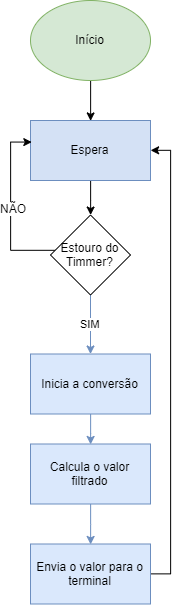

The diagram above was exported from draw.io. Its source (the exported page's mxGraphModel, read from the mxfile embedded in the PNG):
<mxGraphModel dx="1021" dy="509" grid="1" gridSize="10" guides="1" tooltips="1" connect="1" arrows="1" fold="1" page="1" pageScale="1" pageWidth="827" pageHeight="1169" math="0" shadow="0">
  <root>
    <mxCell id="0" />
    <mxCell id="1" parent="0" />
    <mxCell id="wtPLwnT5Gq63LVAo2qBg-3" style="edgeStyle=orthogonalEdgeStyle;rounded=0;orthogonalLoop=1;jettySize=auto;html=1;exitX=0.5;exitY=1;exitDx=0;exitDy=0;entryX=0.5;entryY=0;entryDx=0;entryDy=0;" edge="1" parent="1" source="wtPLwnT5Gq63LVAo2qBg-1">
      <mxGeometry relative="1" as="geometry">
        <mxPoint x="413" y="200" as="targetPoint" />
      </mxGeometry>
    </mxCell>
    <mxCell id="wtPLwnT5Gq63LVAo2qBg-1" value="Início" style="ellipse;whiteSpace=wrap;html=1;fillColor=#d5e8d4;strokeColor=#82b366;" vertex="1" parent="1">
      <mxGeometry x="353" y="80" width="120" height="80" as="geometry" />
    </mxCell>
    <mxCell id="wtPLwnT5Gq63LVAo2qBg-7" value="SIM" style="edgeStyle=orthogonalEdgeStyle;rounded=0;orthogonalLoop=1;jettySize=auto;html=1;fillColor=#dae8fc;strokeColor=#6c8ebf;" edge="1" parent="1" target="wtPLwnT5Gq63LVAo2qBg-6">
      <mxGeometry relative="1" as="geometry">
        <mxPoint x="413" y="374.5" as="sourcePoint" />
      </mxGeometry>
    </mxCell>
    <mxCell id="wtPLwnT5Gq63LVAo2qBg-9" style="edgeStyle=orthogonalEdgeStyle;rounded=0;orthogonalLoop=1;jettySize=auto;html=1;entryX=0.5;entryY=0;entryDx=0;entryDy=0;fillColor=#dae8fc;strokeColor=#6c8ebf;" edge="1" parent="1" source="wtPLwnT5Gq63LVAo2qBg-6" target="wtPLwnT5Gq63LVAo2qBg-8">
      <mxGeometry relative="1" as="geometry" />
    </mxCell>
    <mxCell id="wtPLwnT5Gq63LVAo2qBg-6" value="Inicia a conversão" style="rounded=0;whiteSpace=wrap;html=1;fillColor=#dae8fc;strokeColor=#6c8ebf;" vertex="1" parent="1">
      <mxGeometry x="353" y="433.5" width="120" height="60" as="geometry" />
    </mxCell>
    <mxCell id="wtPLwnT5Gq63LVAo2qBg-11" style="edgeStyle=orthogonalEdgeStyle;rounded=0;orthogonalLoop=1;jettySize=auto;html=1;entryX=0.5;entryY=0;entryDx=0;entryDy=0;fillColor=#dae8fc;strokeColor=#6c8ebf;" edge="1" parent="1" source="wtPLwnT5Gq63LVAo2qBg-8" target="wtPLwnT5Gq63LVAo2qBg-10">
      <mxGeometry relative="1" as="geometry" />
    </mxCell>
    <mxCell id="wtPLwnT5Gq63LVAo2qBg-8" value="Calcula o valor filtrado" style="rounded=0;whiteSpace=wrap;html=1;fillColor=#dae8fc;strokeColor=#6c8ebf;" vertex="1" parent="1">
      <mxGeometry x="353" y="523.5" width="120" height="60" as="geometry" />
    </mxCell>
    <mxCell id="wtPLwnT5Gq63LVAo2qBg-19" style="edgeStyle=orthogonalEdgeStyle;rounded=0;orthogonalLoop=1;jettySize=auto;html=1;exitX=1;exitY=0.5;exitDx=0;exitDy=0;entryX=1;entryY=0.5;entryDx=0;entryDy=0;" edge="1" parent="1" source="wtPLwnT5Gq63LVAo2qBg-10" target="wtPLwnT5Gq63LVAo2qBg-14">
      <mxGeometry relative="1" as="geometry" />
    </mxCell>
    <mxCell id="wtPLwnT5Gq63LVAo2qBg-10" value="Envia o valor para o terminal" style="rounded=0;whiteSpace=wrap;html=1;fillColor=#dae8fc;strokeColor=#6c8ebf;" vertex="1" parent="1">
      <mxGeometry x="353" y="623.5" width="120" height="60" as="geometry" />
    </mxCell>
    <mxCell id="wtPLwnT5Gq63LVAo2qBg-16" style="edgeStyle=orthogonalEdgeStyle;rounded=0;orthogonalLoop=1;jettySize=auto;html=1;entryX=0.5;entryY=0;entryDx=0;entryDy=0;" edge="1" parent="1" source="wtPLwnT5Gq63LVAo2qBg-14" target="wtPLwnT5Gq63LVAo2qBg-15">
      <mxGeometry relative="1" as="geometry" />
    </mxCell>
    <mxCell id="wtPLwnT5Gq63LVAo2qBg-14" value="Espera" style="rounded=0;whiteSpace=wrap;html=1;fillColor=#D4E1F5;strokeColor=#6c8ebf;" vertex="1" parent="1">
      <mxGeometry x="353" y="200" width="120" height="60" as="geometry" />
    </mxCell>
    <mxCell id="wtPLwnT5Gq63LVAo2qBg-17" style="edgeStyle=orthogonalEdgeStyle;rounded=0;orthogonalLoop=1;jettySize=auto;html=1;entryX=0.008;entryY=0.367;entryDx=0;entryDy=0;entryPerimeter=0;" edge="1" parent="1" source="wtPLwnT5Gq63LVAo2qBg-15" target="wtPLwnT5Gq63LVAo2qBg-14">
      <mxGeometry relative="1" as="geometry">
        <Array as="points">
          <mxPoint x="333" y="330" />
          <mxPoint x="333" y="222" />
        </Array>
      </mxGeometry>
    </mxCell>
    <mxCell id="wtPLwnT5Gq63LVAo2qBg-18" value="NÃO" style="text;html=1;align=center;verticalAlign=middle;resizable=0;points=[];;labelBackgroundColor=#ffffff;" vertex="1" connectable="0" parent="wtPLwnT5Gq63LVAo2qBg-17">
      <mxGeometry x="0.0202" y="-2" relative="1" as="geometry">
        <mxPoint y="1" as="offset" />
      </mxGeometry>
    </mxCell>
    <mxCell id="wtPLwnT5Gq63LVAo2qBg-15" value="Estouro do Timmer?" style="rhombus;whiteSpace=wrap;html=1;" vertex="1" parent="1">
      <mxGeometry x="373" y="294.5" width="80" height="80" as="geometry" />
    </mxCell>
  </root>
</mxGraphModel>